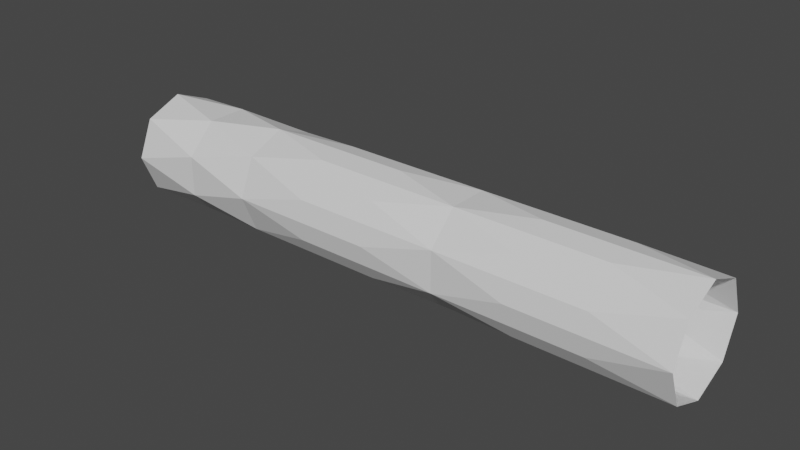 # Source: Grip.blend  (saved by Blender 3.3.6; exported with 4.5.12 LTS)
import bpy
from mathutils import Matrix  # noqa: F401  (used for matrix-valued properties, if any)

bpy.ops.wm.read_factory_settings(use_empty=True)
scene = bpy.context.scene
scene.name = 'Scene'

# ---- collections
col_collection = bpy.data.collections.new('Collection'); scene.collection.children.link(col_collection)
col_grip = bpy.data.collections.new('Grip'); col_collection.children.link(col_grip)

# ---- materials (node trees are filled in below, after node groups)
mat_material = bpy.data.materials.new('Material')
mat_material.alpha_threshold = 0.0
mat_material.use_transparent_shadow = False
mat_material.roughness = 0.5
mat_material.line_color = (0.0, 0.0, 0.0, 1.0)
mat_material_001 = bpy.data.materials.new('Material.001')
mat_material_001.alpha_threshold = 0.0
mat_material_001.use_transparent_shadow = False
mat_material_001.roughness = 0.5
mat_material_001.line_color = (0.0, 0.0, 0.0, 1.0)

# ---- material node trees
mat_material.use_nodes = True; mat_material.node_tree.nodes.clear()
_N = mat_material.node_tree.nodes; _L = mat_material.node_tree.links
n0 = _N.new('ShaderNodeOutputMaterial'); n0.name = 'Material Output'; n0.location = (300, 300)
n1 = _N.new('ShaderNodeBsdfPrincipled'); n1.name = 'Principled BSDF'; n1.location = (10, 300)
n1.distribution = 'GGX'
n1.subsurface_method = 'RANDOM_WALK_SKIN'
n1.inputs[3].default_value = 1.45
n1.inputs[27].default_value = (0.0, 0.0, 0.0, 1.0)
n1.inputs[28].default_value = 1.0
_L.new(n1.outputs[0], n0.inputs[0])
n0.is_active_output = True
mat_material_001.use_nodes = True; mat_material_001.node_tree.nodes.clear()
_N = mat_material_001.node_tree.nodes; _L = mat_material_001.node_tree.links
n0 = _N.new('ShaderNodeOutputMaterial'); n0.name = 'Material Output'; n0.location = (300, 300)
n1 = _N.new('ShaderNodeBsdfPrincipled'); n1.name = 'Principled BSDF'; n1.location = (10, 300)
n1.distribution = 'GGX'
n1.subsurface_method = 'RANDOM_WALK_SKIN'
n1.inputs[3].default_value = 1.45
n1.inputs[27].default_value = (0.0, 0.0, 0.0, 1.0)
n1.inputs[28].default_value = 1.0
_L.new(n1.outputs[0], n0.inputs[0])
n0.is_active_output = True

# ---- world
world_world = bpy.data.worlds.new('World'); scene.world = world_world
world_world.use_nodes = True; world_world.node_tree.nodes.clear()
_N = world_world.node_tree.nodes; _L = world_world.node_tree.links
n0 = _N.new('ShaderNodeOutputWorld'); n0.name = 'World Output'; n0.location = (300, 300)
n1 = _N.new('ShaderNodeBackground'); n1.name = 'Background'; n1.location = (10, 300)
n1.inputs[0].default_value = (0.05088, 0.05088, 0.05088, 1.0)
_L.new(n1.outputs[0], n0.inputs[0])
n0.is_active_output = True
world_world.color = (0.05088, 0.05088, 0.05088)
world_world.use_sun_shadow = False
world_world.sun_shadow_jitter_overblur = 0.0

# ---- meshes
me_circle_001 = bpy.data.meshes.new('Circle.001')
me_circle_001.from_pydata([(-0.1951, -0.7, 0.9999), (-0.1181, -0.7319, 0.9999), (-0.1049, -0.7, 0.9999), (-0.1181, -0.6681, 0.9999), (-0.15, -0.6549, -9.018e-05), (-0.1819, -0.6681, -9.018e-05), (-0.1951, -0.7, -9.018e-05), (-0.1819, -0.7319, -9.018e-05), (-0.15, -0.7451, -9.018e-05), (-0.1181, -0.7319, -9.018e-05), (-0.1049, -0.7, -9.018e-05), (-0.15, -0.7451, 0.4999), (-0.1181, -0.7319, 0.4999), (-0.15, -0.6549, 0.4999), (-0.1819, -0.6681, 0.4999), (-0.1181, -0.6681, 0.4999), (-0.1049, -0.7, 0.4999), (-0.15, -0.7451, 0.2499), (-0.1181, -0.7319, 0.2499), (-0.1951, -0.7, 0.2499), (-0.15, -0.6549, 0.2499), (-0.1819, -0.6681, 0.2499), (-0.1049, -0.7, 0.2499), (-0.15, -0.7451, 0.7499), (-0.1181, -0.7319, 0.7499), (-0.1951, -0.7, 0.7499), (-0.1819, -0.7319, 0.7499), (-0.15, -0.6549, 0.7499), (-0.1819, -0.6681, 0.7499), (-0.1181, -0.6681, 0.7499), (-0.1049, -0.7, 0.7499), (-0.1328, -0.7416, 0.8749), (-0.1916, -0.7172, 0.8749), (-0.1084, -0.6828, 0.8749), (-0.1328, -0.7416, 0.6249), (-0.1916, -0.7172, 0.6249), (-0.1328, -0.6584, 0.6249), (-0.1916, -0.7172, 0.3749), (-0.1672, -0.6584, 0.3749), (-0.1328, -0.6584, 0.3749), (-0.1672, -0.7416, 0.3749), (-0.1916, -0.6828, 0.3749), (-0.1328, -0.7416, 0.1249), (-0.1916, -0.7172, 0.1249), (-0.1672, -0.6584, 0.1249), (-0.1328, -0.6584, 0.1249), (-0.1672, -0.7416, 0.1249), (-0.15, -0.6549, 0.9999), (-0.1819, -0.6681, 0.9999), (-0.1819, -0.7319, 0.9999), (-0.15, -0.7451, 0.9999), (-0.1181, -0.6681, -9.018e-05), (-0.1951, -0.7, 0.4999), (-0.1819, -0.7319, 0.4999), (-0.1819, -0.7319, 0.2499), (-0.1181, -0.6681, 0.2499), (-0.1672, -0.6584, 0.8749), (-0.1328, -0.6584, 0.8749), (-0.1084, -0.7172, 0.8749), (-0.1672, -0.7416, 0.8749), (-0.1916, -0.6828, 0.8749), (-0.1672, -0.6584, 0.6249), (-0.1084, -0.7172, 0.6249), (-0.1672, -0.7416, 0.6249), (-0.1916, -0.6828, 0.6249), (-0.1084, -0.6828, 0.6249), (-0.1328, -0.7416, 0.3749), (-0.1084, -0.7172, 0.3749), (-0.1084, -0.6828, 0.3749), (-0.1084, -0.7172, 0.1249), (-0.1916, -0.6828, 0.1249), (-0.1084, -0.6828, 0.1249)], [], [(46, 8, 42, 17), (70, 6, 43, 19), (39, 13, 36, 15), (67, 16, 62, 12), (71, 22, 69, 10), (40, 11, 63, 53), (65, 30, 62, 16), (41, 52, 64, 14), (45, 4, 44, 20), (22, 71, 55, 68), (24, 58, 1, 31), (20, 44, 21, 38), (19, 43, 54, 37), (17, 42, 18, 66), (65, 29, 33, 30), (61, 28, 56, 27), (35, 26, 32, 25), (28, 60, 48, 56), (34, 24, 31, 23), (26, 59, 49, 32), (3, 33, 29, 57), (36, 13, 61, 27), (63, 11, 34, 23), (64, 52, 35, 25), (18, 67, 12, 66), (21, 41, 14, 38), (54, 40, 53, 37), (0, 48, 60), (50, 49, 59), (2, 1, 58), (47, 3, 57), (6, 70, 5), (8, 46, 7), (10, 69, 9), (4, 45, 51), (15, 68, 55, 39)])
_uv = me_circle_001.uv_layers.new(name='UVMap')
_uv.uv.foreach_set('vector', [0.06477, 0.931, 0.06477, 0.931, 0.06477, 0.931, 0.06477, 0.931, 0.06477, 0.931, 0.06477, 0.931, 0.06477, 0.931, 0.06477, 0.931, 0.06477, 0.931, 0.06477, 0.931, 0.06477, 0.931, 0.06477, 0.931, 0.06477, 0.931, 0.06477, 0.931, 0.06477, 0.931, 0.06477, 0.931, 0.06477, 0.931, 0.06477, 0.931, 0.06477, 0.931, 0.06477, 0.931, 0.06477, 0.931, 0.06477, 0.931, 0.06477, 0.931, 0.06477, 0.931, 0.06477, 0.931, 0.06477, 0.931, 0.06477, 0.931, 0.06477, 0.931, 0.06477, 0.931, 0.06477, 0.931, 0.06477, 0.931, 0.06477, 0.931, 0.06477, 0.931, 0.06477, 0.931, 0.06477, 0.931, 0.06477, 0.931, 0.06477, 0.931, 0.06477, 0.931, 0.06477, 0.931, 0.06477, 0.931, 0.06477, 0.931, 0.06477, 0.931, 0.06477, 0.931, 0.06477, 0.931, 0.06477, 0.931, 0.06477, 0.931, 0.06477, 0.931, 0.06477, 0.931, 0.06477, 0.931, 0.06477, 0.931, 0.06477, 0.931, 0.06477, 0.931, 0.06477, 0.931, 0.06477, 0.931, 0.06477, 0.931, 0.06477, 0.931, 0.06477, 0.931, 0.06477, 0.931, 0.06477, 0.931, 0.06477, 0.931, 0.06477, 0.931, 0.06477, 0.931, 0.06477, 0.931, 0.06477, 0.931, 0.06477, 0.931, 0.06477, 0.931, 0.06477, 0.931, 0.06477, 0.931, 0.06477, 0.931, 0.06477, 0.931, 0.06477, 0.931, 0.06477, 0.931, 0.06477, 0.931, 0.06477, 0.931, 0.06477, 0.931, 0.06477, 0.931, 0.06477, 0.931, 0.06477, 0.931, 0.06477, 0.931, 0.06477, 0.931, 0.06477, 0.931, 0.06477, 0.931, 0.06477, 0.931, 0.06477, 0.931, 0.06477, 0.931, 0.06477, 0.931, 0.06477, 0.931, 0.06477, 0.931, 0.06477, 0.931, 0.06477, 0.931, 0.06477, 0.931, 0.06477, 0.931, 0.06477, 0.931, 0.06477, 0.931, 0.06477, 0.931, 0.06477, 0.931, 0.06477, 0.931, 0.06477, 0.931, 0.06477, 0.931, 0.06477, 0.931, 0.06477, 0.931, 0.06477, 0.931, 0.06477, 0.931, 0.06477, 0.931, 0.06477, 0.931, 0.06477, 0.931, 0.06477, 0.931, 0.06477, 0.931, 0.06477, 0.931, 0.06477, 0.931, 0.06477, 0.931, 0.06477, 0.931, 0.06477, 0.931, 0.06477, 0.931, 0.06477, 0.931, 0.06477, 0.931, 0.06477, 0.931, 0.06477, 0.931, 0.06477, 0.931, 0.06477, 0.931, 0.06477, 0.931, 0.06477, 0.931, 0.06477, 0.931, 0.06477, 0.931, 0.06477, 0.931, 0.06477, 0.931, 0.06477, 0.931, 0.06477, 0.931, 0.06477, 0.931, 0.06477, 0.931, 0.06477, 0.931, 0.06477, 0.931, 0.06477, 0.931, 0.06477, 0.931, 0.06477, 0.931, 0.06477, 0.931])
me_circle_001.materials.append(mat_material)
me_circle_001.update()
me_circle_002 = bpy.data.meshes.new('Circle.002')
me_circle_002.from_pydata([(-0.1951, -0.7, 0.9999), (-0.1181, -0.7319, 0.9999), (-0.1049, -0.7, 0.9999), (-0.1181, -0.6681, 0.9999), (-0.15, -0.6549, -9.018e-05), (-0.1819, -0.6681, -9.018e-05), (-0.1951, -0.7, -9.018e-05), (-0.1819, -0.7319, -9.018e-05), (-0.15, -0.7451, -9.018e-05), (-0.1181, -0.7319, -9.018e-05), (-0.1049, -0.7, -9.018e-05), (-0.15, -0.7451, 0.4999), (-0.1181, -0.7319, 0.4999), (-0.15, -0.6549, 0.4999), (-0.1819, -0.6681, 0.4999), (-0.1181, -0.6681, 0.4999), (-0.1049, -0.7, 0.4999), (-0.15, -0.7451, 0.2499), (-0.1181, -0.7319, 0.2499), (-0.1951, -0.7, 0.2499), (-0.15, -0.6549, 0.2499), (-0.1819, -0.6681, 0.2499), (-0.1049, -0.7, 0.2499), (-0.15, -0.7451, 0.7499), (-0.1181, -0.7319, 0.7499), (-0.1951, -0.7, 0.7499), (-0.1819, -0.7319, 0.7499), (-0.15, -0.6549, 0.7499), (-0.1819, -0.6681, 0.7499), (-0.1181, -0.6681, 0.7499), (-0.1049, -0.7, 0.7499), (-0.1328, -0.7416, 0.8749), (-0.1916, -0.7172, 0.8749), (-0.1084, -0.6828, 0.8749), (-0.1328, -0.7416, 0.6249), (-0.1916, -0.7172, 0.6249), (-0.1328, -0.6584, 0.6249), (-0.1916, -0.7172, 0.3749), (-0.1672, -0.6584, 0.3749), (-0.1328, -0.6584, 0.3749), (-0.1672, -0.7416, 0.3749), (-0.1916, -0.6828, 0.3749), (-0.1328, -0.7416, 0.1249), (-0.1916, -0.7172, 0.1249), (-0.1672, -0.6584, 0.1249), (-0.1328, -0.6584, 0.1249), (-0.1672, -0.7416, 0.1249), (-0.15, -0.6549, 0.9999), (-0.1819, -0.6681, 0.9999), (-0.1819, -0.7319, 0.9999), (-0.15, -0.7451, 0.9999), (-0.1181, -0.6681, -9.018e-05), (-0.1951, -0.7, 0.4999), (-0.1819, -0.7319, 0.4999), (-0.1819, -0.7319, 0.2499), (-0.1181, -0.6681, 0.2499), (-0.1672, -0.6584, 0.8749), (-0.1328, -0.6584, 0.8749), (-0.1084, -0.7172, 0.8749), (-0.1672, -0.7416, 0.8749), (-0.1916, -0.6828, 0.8749), (-0.1672, -0.6584, 0.6249), (-0.1084, -0.7172, 0.6249), (-0.1672, -0.7416, 0.6249), (-0.1916, -0.6828, 0.6249), (-0.1084, -0.6828, 0.6249), (-0.1328, -0.7416, 0.3749), (-0.1084, -0.7172, 0.3749), (-0.1084, -0.6828, 0.3749), (-0.1084, -0.7172, 0.1249), (-0.1916, -0.6828, 0.1249), (-0.1084, -0.6828, 0.1249)], [], [(66, 12, 34, 11), (69, 18, 42, 9), (37, 53, 35, 52), (46, 54, 43, 7), (38, 14, 61, 13), (70, 21, 44, 5), (62, 24, 34, 12), (63, 26, 35, 53), (71, 51, 45, 55), (64, 28, 61, 14), (68, 15, 65, 16), (21, 70, 19, 41), (54, 46, 17, 40), (18, 69, 22, 67), (55, 45, 20, 39), (64, 25, 60, 28), (63, 23, 59, 26), (62, 30, 58, 24), (36, 27, 57, 29), (30, 33, 2, 58), (47, 57, 27, 56), (0, 60, 25, 32), (65, 15, 36, 29), (50, 59, 23, 31), (22, 68, 16, 67), (48, 47, 56), (49, 0, 32), (1, 50, 31), (3, 2, 33), (5, 44, 4), (7, 43, 6), (9, 42, 8), (51, 71, 10), (11, 40, 17, 66), (52, 41, 19, 37), (13, 39, 20, 38)])
_uv = me_circle_002.uv_layers.new(name='UVMap')
_uv.uv.foreach_set('vector', [0.1919, 0.9325, 0.1919, 0.9325, 0.1919, 0.9325, 0.1919, 0.9325, 0.1919, 0.9325, 0.1919, 0.9325, 0.1919, 0.9325, 0.1919, 0.9325, 0.1919, 0.9325, 0.1919, 0.9325, 0.1919, 0.9325, 0.1919, 0.9325, 0.1919, 0.9325, 0.1919, 0.9325, 0.1919, 0.9325, 0.1919, 0.9325, 0.1919, 0.9325, 0.1919, 0.9325, 0.1919, 0.9325, 0.1919, 0.9325, 0.1919, 0.9325, 0.1919, 0.9325, 0.1919, 0.9325, 0.1919, 0.9325, 0.1919, 0.9325, 0.1919, 0.9325, 0.1919, 0.9325, 0.1919, 0.9325, 0.1919, 0.9325, 0.1919, 0.9325, 0.1919, 0.9325, 0.1919, 0.9325, 0.1919, 0.9325, 0.1919, 0.9325, 0.1919, 0.9325, 0.1919, 0.9325, 0.1919, 0.9325, 0.1919, 0.9325, 0.1919, 0.9325, 0.1919, 0.9325, 0.1919, 0.9325, 0.1919, 0.9325, 0.1919, 0.9325, 0.1919, 0.9325, 0.1919, 0.9325, 0.1919, 0.9325, 0.1919, 0.9325, 0.1919, 0.9325, 0.1919, 0.9325, 0.1919, 0.9325, 0.1919, 0.9325, 0.1919, 0.9325, 0.1919, 0.9325, 0.1919, 0.9325, 0.1919, 0.9325, 0.1919, 0.9325, 0.1919, 0.9325, 0.1919, 0.9325, 0.1919, 0.9325, 0.1919, 0.9325, 0.1919, 0.9325, 0.1919, 0.9325, 0.1919, 0.9325, 0.1919, 0.9325, 0.1919, 0.9325, 0.1919, 0.9325, 0.1919, 0.9325, 0.1919, 0.9325, 0.1919, 0.9325, 0.1919, 0.9325, 0.1919, 0.9325, 0.1919, 0.9325, 0.1919, 0.9325, 0.1919, 0.9325, 0.1919, 0.9325, 0.1919, 0.9325, 0.1919, 0.9325, 0.1919, 0.9325, 0.1919, 0.9325, 0.1919, 0.9325, 0.1919, 0.9325, 0.1919, 0.9325, 0.1919, 0.9325, 0.1919, 0.9325, 0.1919, 0.9325, 0.1919, 0.9325, 0.1919, 0.9325, 0.1919, 0.9325, 0.1919, 0.9325, 0.1919, 0.9325, 0.1919, 0.9325, 0.1919, 0.9325, 0.1919, 0.9325, 0.1919, 0.9325, 0.1919, 0.9325, 0.1919, 0.9325, 0.1919, 0.9325, 0.1919, 0.9325, 0.1919, 0.9325, 0.1919, 0.9325, 0.1919, 0.9325, 0.1919, 0.9325, 0.1919, 0.9325, 0.1919, 0.9325, 0.1919, 0.9325, 0.1919, 0.9325, 0.1919, 0.9325, 0.1919, 0.9325, 0.1919, 0.9325, 0.1919, 0.9325, 0.1919, 0.9325, 0.1919, 0.9325, 0.1919, 0.9325, 0.1919, 0.9325, 0.1919, 0.9325, 0.1919, 0.9325, 0.1919, 0.9325, 0.1919, 0.9325, 0.1919, 0.9325, 0.1919, 0.9325, 0.1919, 0.9325, 0.1919, 0.9325, 0.1919, 0.9325, 0.1919, 0.9325, 0.1919, 0.9325, 0.1919, 0.9325, 0.1919, 0.9325, 0.1919, 0.9325, 0.1919, 0.9325, 0.1919, 0.9325, 0.1919, 0.9325, 0.1919, 0.9325, 0.1919, 0.9325, 0.1919, 0.9325, 0.1919, 0.9325, 0.1919, 0.9325])
me_circle_002.materials.append(mat_material_001)
me_circle_002.update()

# ---- objects
ob_gripstrip_001 = bpy.data.objects.new('GripStrip.001', me_circle_001)
ob_gripstrip_002 = bpy.data.objects.new('GripStrip.002', me_circle_002)

# ---- transforms, parenting, visibility, modifiers, constraints
ob_gripstrip_001.location = (0.0, 0.0, 0.0)
ob_gripstrip_001.rotation_euler = (0.0, 1.571, 0.0)
ob_gripstrip_001.scale = (1.0, 1.0, 0.5)
ob_gripstrip_002.location = (0.0, 0.0, 0.0)
ob_gripstrip_002.rotation_euler = (0.0, 1.571, 0.0)
ob_gripstrip_002.scale = (1.0, 1.0, 0.5)

# ---- collection membership
col_grip.objects.link(ob_gripstrip_001)
col_grip.objects.link(ob_gripstrip_002)

# ---- scene / render settings (as saved in the file)
scene.frame_start = 1; scene.frame_end = 250; scene.frame_set(1)
scene.render.engine = 'BLENDER_EEVEE_NEXT'
scene.cycles.sampling_pattern = 'TABULATED_SOBOL'
scene.cycles.use_light_tree = False
scene.view_settings.view_transform = 'Filmic'
bpy.context.view_layer.update()

# ---- added for rendering (the .blend has no active camera and no usable light): camera, sun
cam_auto = bpy.data.cameras.new('AutoCamera')
cam_auto.lens = 50.0
cam_auto.sensor_width = 36.0
cam_auto.clip_end = 1000.0
ob_auto_camera = bpy.data.objects.new('AutoCamera', cam_auto)
scene.collection.objects.link(ob_auto_camera)
ob_auto_camera.location = (0.727397, -1.27293, 0.531954)
ob_auto_camera.rotation_euler = (1.09748, -7.21219e-08, 0.694738)
scene.camera = ob_auto_camera
light_auto_sun = bpy.data.lights.new('AutoSun', 'SUN')
light_auto_sun.energy = 3.0
light_auto_sun.angle = 0.0523599
ob_auto_sun = bpy.data.objects.new('AutoSun', light_auto_sun)
scene.collection.objects.link(ob_auto_sun)
ob_auto_sun.rotation_euler = (0.872665, 0.174533, 0.523599)
bpy.context.view_layer.update()
